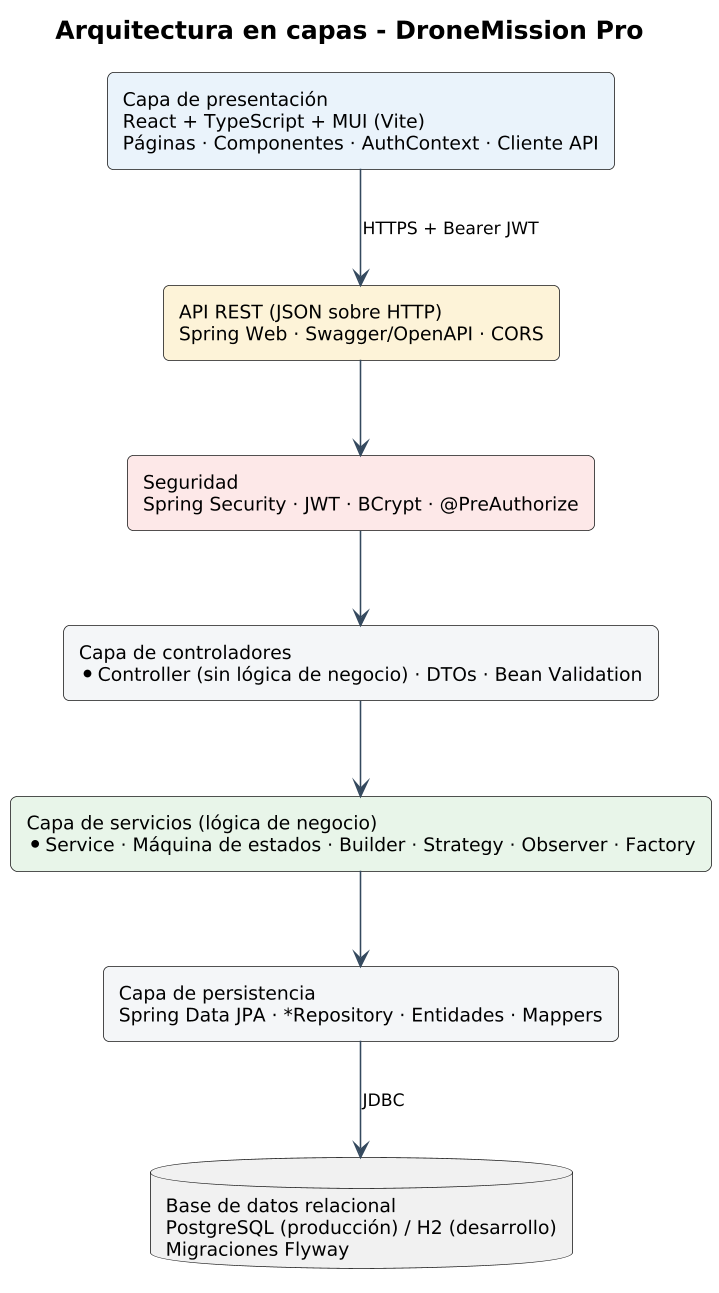

The diagram above was rendered by PlantUML. Its source (embedded in the PNG):
@startuml arquitectura-capas
!include ../_estilo.iuml
title Arquitectura en capas - DroneMission Pro

rectangle "Capa de presentación\nReact + TypeScript + MUI (Vite)\nPáginas · Componentes · AuthContext · Cliente API" as pres #eaf3fb
rectangle "API REST (JSON sobre HTTP)\nSpring Web · Swagger/OpenAPI · CORS" as api #fdf3d8
rectangle "Seguridad\nSpring Security · JWT · BCrypt · @PreAuthorize" as sec #fde8e8
rectangle "Capa de controladores\n*Controller (sin lógica de negocio) · DTOs · Bean Validation" as ctrl #f4f6f8
rectangle "Capa de servicios (lógica de negocio)\n*Service · Máquina de estados · Builder · Strategy · Observer · Factory" as svc #e8f5e9
rectangle "Capa de persistencia\nSpring Data JPA · *Repository · Entidades · Mappers" as repo #f4f6f8
database "Base de datos relacional\nPostgreSQL (producción) / H2 (desarrollo)\nMigraciones Flyway" as db

pres -down-> api : HTTPS + Bearer JWT
api -down-> sec
sec -down-> ctrl
ctrl -down-> svc
svc -down-> repo
repo -down-> db : JDBC
@enduml